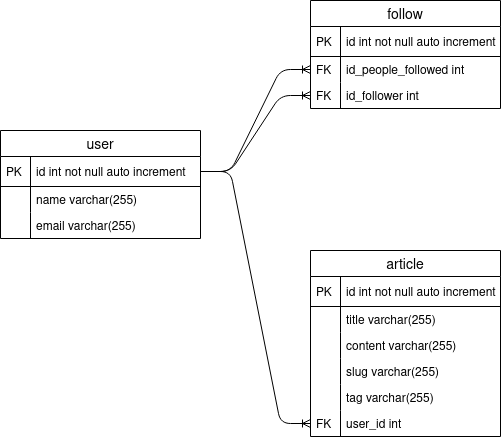

The diagram above was exported from draw.io. Its source (the exported page's mxGraphModel, read from the mxfile embedded in the PNG):
<mxGraphModel dx="1646" dy="426" grid="1" gridSize="10" guides="1" tooltips="1" connect="1" arrows="1" fold="1" page="1" pageScale="1" pageWidth="850" pageHeight="1100" math="0" shadow="0">
  <root>
    <mxCell id="0" />
    <mxCell id="1" parent="0" />
    <mxCell id="AMGDWO_VQFBm4H6VL3bV-12" value="follow" style="swimlane;fontStyle=0;childLayout=stackLayout;horizontal=1;startSize=26;horizontalStack=0;resizeParent=1;resizeParentMax=0;resizeLast=0;collapsible=1;marginBottom=0;align=center;fontSize=14;" vertex="1" parent="1">
      <mxGeometry x="300" y="10" width="190" height="108" as="geometry" />
    </mxCell>
    <mxCell id="AMGDWO_VQFBm4H6VL3bV-13" value="id int not null auto increment" style="shape=partialRectangle;top=0;left=0;right=0;bottom=1;align=left;verticalAlign=middle;fillColor=none;spacingLeft=34;spacingRight=4;overflow=hidden;rotatable=0;points=[[0,0.5],[1,0.5]];portConstraint=eastwest;dropTarget=0;fontStyle=0;fontSize=12;" vertex="1" parent="AMGDWO_VQFBm4H6VL3bV-12">
      <mxGeometry y="26" width="190" height="30" as="geometry" />
    </mxCell>
    <mxCell id="AMGDWO_VQFBm4H6VL3bV-14" value="PK" style="shape=partialRectangle;top=0;left=0;bottom=0;fillColor=none;align=left;verticalAlign=middle;spacingLeft=4;spacingRight=4;overflow=hidden;rotatable=0;points=[];portConstraint=eastwest;part=1;fontSize=12;" vertex="1" connectable="0" parent="AMGDWO_VQFBm4H6VL3bV-13">
      <mxGeometry width="30" height="30" as="geometry" />
    </mxCell>
    <mxCell id="AMGDWO_VQFBm4H6VL3bV-15" value="id_people_followed int" style="shape=partialRectangle;top=0;left=0;right=0;bottom=0;align=left;verticalAlign=top;fillColor=none;spacingLeft=34;spacingRight=4;overflow=hidden;rotatable=0;points=[[0,0.5],[1,0.5]];portConstraint=eastwest;dropTarget=0;fontSize=12;" vertex="1" parent="AMGDWO_VQFBm4H6VL3bV-12">
      <mxGeometry y="56" width="190" height="26" as="geometry" />
    </mxCell>
    <mxCell id="AMGDWO_VQFBm4H6VL3bV-16" value="FK" style="shape=partialRectangle;top=0;left=0;bottom=0;fillColor=none;align=left;verticalAlign=top;spacingLeft=4;spacingRight=4;overflow=hidden;rotatable=0;points=[];portConstraint=eastwest;part=1;fontSize=12;" vertex="1" connectable="0" parent="AMGDWO_VQFBm4H6VL3bV-15">
      <mxGeometry width="30" height="26" as="geometry" />
    </mxCell>
    <mxCell id="AMGDWO_VQFBm4H6VL3bV-17" value="id_follower int" style="shape=partialRectangle;top=0;left=0;right=0;bottom=0;align=left;verticalAlign=top;fillColor=none;spacingLeft=34;spacingRight=4;overflow=hidden;rotatable=0;points=[[0,0.5],[1,0.5]];portConstraint=eastwest;dropTarget=0;fontSize=12;" vertex="1" parent="AMGDWO_VQFBm4H6VL3bV-12">
      <mxGeometry y="82" width="190" height="26" as="geometry" />
    </mxCell>
    <mxCell id="AMGDWO_VQFBm4H6VL3bV-18" value="FK" style="shape=partialRectangle;top=0;left=0;bottom=0;fillColor=none;align=left;verticalAlign=top;spacingLeft=4;spacingRight=4;overflow=hidden;rotatable=0;points=[];portConstraint=eastwest;part=1;fontSize=12;" vertex="1" connectable="0" parent="AMGDWO_VQFBm4H6VL3bV-17">
      <mxGeometry width="30" height="26" as="geometry" />
    </mxCell>
    <mxCell id="AMGDWO_VQFBm4H6VL3bV-21" value="article" style="swimlane;fontStyle=0;childLayout=stackLayout;horizontal=1;startSize=26;horizontalStack=0;resizeParent=1;resizeParentMax=0;resizeLast=0;collapsible=1;marginBottom=0;align=center;fontSize=14;" vertex="1" parent="1">
      <mxGeometry x="300" y="260" width="190" height="186" as="geometry" />
    </mxCell>
    <mxCell id="AMGDWO_VQFBm4H6VL3bV-22" value="id int not null auto increment" style="shape=partialRectangle;top=0;left=0;right=0;bottom=1;align=left;verticalAlign=middle;fillColor=none;spacingLeft=34;spacingRight=4;overflow=hidden;rotatable=0;points=[[0,0.5],[1,0.5]];portConstraint=eastwest;dropTarget=0;fontStyle=0;fontSize=12;" vertex="1" parent="AMGDWO_VQFBm4H6VL3bV-21">
      <mxGeometry y="26" width="190" height="30" as="geometry" />
    </mxCell>
    <mxCell id="AMGDWO_VQFBm4H6VL3bV-23" value="PK" style="shape=partialRectangle;top=0;left=0;bottom=0;fillColor=none;align=left;verticalAlign=middle;spacingLeft=4;spacingRight=4;overflow=hidden;rotatable=0;points=[];portConstraint=eastwest;part=1;fontSize=12;" vertex="1" connectable="0" parent="AMGDWO_VQFBm4H6VL3bV-22">
      <mxGeometry width="30" height="30" as="geometry" />
    </mxCell>
    <mxCell id="AMGDWO_VQFBm4H6VL3bV-24" value="title varchar(255)" style="shape=partialRectangle;top=0;left=0;right=0;bottom=0;align=left;verticalAlign=top;fillColor=none;spacingLeft=34;spacingRight=4;overflow=hidden;rotatable=0;points=[[0,0.5],[1,0.5]];portConstraint=eastwest;dropTarget=0;fontSize=12;" vertex="1" parent="AMGDWO_VQFBm4H6VL3bV-21">
      <mxGeometry y="56" width="190" height="26" as="geometry" />
    </mxCell>
    <mxCell id="AMGDWO_VQFBm4H6VL3bV-25" value="" style="shape=partialRectangle;top=0;left=0;bottom=0;fillColor=none;align=left;verticalAlign=top;spacingLeft=4;spacingRight=4;overflow=hidden;rotatable=0;points=[];portConstraint=eastwest;part=1;fontSize=12;" vertex="1" connectable="0" parent="AMGDWO_VQFBm4H6VL3bV-24">
      <mxGeometry width="30" height="26" as="geometry" />
    </mxCell>
    <mxCell id="AMGDWO_VQFBm4H6VL3bV-26" value="content varchar(255)" style="shape=partialRectangle;top=0;left=0;right=0;bottom=0;align=left;verticalAlign=top;fillColor=none;spacingLeft=34;spacingRight=4;overflow=hidden;rotatable=0;points=[[0,0.5],[1,0.5]];portConstraint=eastwest;dropTarget=0;fontSize=12;" vertex="1" parent="AMGDWO_VQFBm4H6VL3bV-21">
      <mxGeometry y="82" width="190" height="26" as="geometry" />
    </mxCell>
    <mxCell id="AMGDWO_VQFBm4H6VL3bV-27" value="" style="shape=partialRectangle;top=0;left=0;bottom=0;fillColor=none;align=left;verticalAlign=top;spacingLeft=4;spacingRight=4;overflow=hidden;rotatable=0;points=[];portConstraint=eastwest;part=1;fontSize=12;" vertex="1" connectable="0" parent="AMGDWO_VQFBm4H6VL3bV-26">
      <mxGeometry width="30" height="26" as="geometry" />
    </mxCell>
    <mxCell id="AMGDWO_VQFBm4H6VL3bV-30" value="slug varchar(255)" style="shape=partialRectangle;top=0;left=0;right=0;bottom=0;align=left;verticalAlign=top;fillColor=none;spacingLeft=34;spacingRight=4;overflow=hidden;rotatable=0;points=[[0,0.5],[1,0.5]];portConstraint=eastwest;dropTarget=0;fontSize=12;" vertex="1" parent="AMGDWO_VQFBm4H6VL3bV-21">
      <mxGeometry y="108" width="190" height="26" as="geometry" />
    </mxCell>
    <mxCell id="AMGDWO_VQFBm4H6VL3bV-31" value="" style="shape=partialRectangle;top=0;left=0;bottom=0;fillColor=none;align=left;verticalAlign=top;spacingLeft=4;spacingRight=4;overflow=hidden;rotatable=0;points=[];portConstraint=eastwest;part=1;fontSize=12;" vertex="1" connectable="0" parent="AMGDWO_VQFBm4H6VL3bV-30">
      <mxGeometry width="30" height="26" as="geometry" />
    </mxCell>
    <mxCell id="AMGDWO_VQFBm4H6VL3bV-32" value="tag varchar(255)" style="shape=partialRectangle;top=0;left=0;right=0;bottom=0;align=left;verticalAlign=top;fillColor=none;spacingLeft=34;spacingRight=4;overflow=hidden;rotatable=0;points=[[0,0.5],[1,0.5]];portConstraint=eastwest;dropTarget=0;fontSize=12;" vertex="1" parent="AMGDWO_VQFBm4H6VL3bV-21">
      <mxGeometry y="134" width="190" height="26" as="geometry" />
    </mxCell>
    <mxCell id="AMGDWO_VQFBm4H6VL3bV-33" value="" style="shape=partialRectangle;top=0;left=0;bottom=0;fillColor=none;align=left;verticalAlign=top;spacingLeft=4;spacingRight=4;overflow=hidden;rotatable=0;points=[];portConstraint=eastwest;part=1;fontSize=12;" vertex="1" connectable="0" parent="AMGDWO_VQFBm4H6VL3bV-32">
      <mxGeometry width="30" height="26" as="geometry" />
    </mxCell>
    <mxCell id="AMGDWO_VQFBm4H6VL3bV-35" value="user_id int" style="shape=partialRectangle;top=0;left=0;right=0;bottom=0;align=left;verticalAlign=top;fillColor=none;spacingLeft=34;spacingRight=4;overflow=hidden;rotatable=0;points=[[0,0.5],[1,0.5]];portConstraint=eastwest;dropTarget=0;fontSize=12;" vertex="1" parent="AMGDWO_VQFBm4H6VL3bV-21">
      <mxGeometry y="160" width="190" height="26" as="geometry" />
    </mxCell>
    <mxCell id="AMGDWO_VQFBm4H6VL3bV-36" value="FK" style="shape=partialRectangle;top=0;left=0;bottom=0;fillColor=none;align=left;verticalAlign=top;spacingLeft=4;spacingRight=4;overflow=hidden;rotatable=0;points=[];portConstraint=eastwest;part=1;fontSize=12;" vertex="1" connectable="0" parent="AMGDWO_VQFBm4H6VL3bV-35">
      <mxGeometry width="30" height="26" as="geometry" />
    </mxCell>
    <mxCell id="AMGDWO_VQFBm4H6VL3bV-1" value="user" style="swimlane;fontStyle=0;childLayout=stackLayout;horizontal=1;startSize=26;horizontalStack=0;resizeParent=1;resizeParentMax=0;resizeLast=0;collapsible=1;marginBottom=0;align=center;fontSize=14;" vertex="1" parent="1">
      <mxGeometry x="-10" y="140" width="200" height="108" as="geometry">
        <mxRectangle x="110" y="110" width="60" height="26" as="alternateBounds" />
      </mxGeometry>
    </mxCell>
    <mxCell id="AMGDWO_VQFBm4H6VL3bV-2" value="id int not null auto increment" style="shape=partialRectangle;top=0;left=0;right=0;bottom=1;align=left;verticalAlign=middle;fillColor=none;spacingLeft=34;spacingRight=4;overflow=hidden;rotatable=0;points=[[0,0.5],[1,0.5]];portConstraint=eastwest;dropTarget=0;fontStyle=0;fontSize=12;" vertex="1" parent="AMGDWO_VQFBm4H6VL3bV-1">
      <mxGeometry y="26" width="200" height="30" as="geometry" />
    </mxCell>
    <mxCell id="AMGDWO_VQFBm4H6VL3bV-3" value="PK" style="shape=partialRectangle;top=0;left=0;bottom=0;fillColor=none;align=left;verticalAlign=middle;spacingLeft=4;spacingRight=4;overflow=hidden;rotatable=0;points=[];portConstraint=eastwest;part=1;fontSize=12;" vertex="1" connectable="0" parent="AMGDWO_VQFBm4H6VL3bV-2">
      <mxGeometry width="30" height="30" as="geometry" />
    </mxCell>
    <mxCell id="AMGDWO_VQFBm4H6VL3bV-4" value="name varchar(255)" style="shape=partialRectangle;top=0;left=0;right=0;bottom=0;align=left;verticalAlign=top;fillColor=none;spacingLeft=34;spacingRight=4;overflow=hidden;rotatable=0;points=[[0,0.5],[1,0.5]];portConstraint=eastwest;dropTarget=0;fontSize=12;" vertex="1" parent="AMGDWO_VQFBm4H6VL3bV-1">
      <mxGeometry y="56" width="200" height="26" as="geometry" />
    </mxCell>
    <mxCell id="AMGDWO_VQFBm4H6VL3bV-5" value="" style="shape=partialRectangle;top=0;left=0;bottom=0;fillColor=none;align=left;verticalAlign=top;spacingLeft=4;spacingRight=4;overflow=hidden;rotatable=0;points=[];portConstraint=eastwest;part=1;fontSize=12;" vertex="1" connectable="0" parent="AMGDWO_VQFBm4H6VL3bV-4">
      <mxGeometry width="30" height="26" as="geometry" />
    </mxCell>
    <mxCell id="AMGDWO_VQFBm4H6VL3bV-6" value="email varchar(255)" style="shape=partialRectangle;top=0;left=0;right=0;bottom=0;align=left;verticalAlign=top;fillColor=none;spacingLeft=34;spacingRight=4;overflow=hidden;rotatable=0;points=[[0,0.5],[1,0.5]];portConstraint=eastwest;dropTarget=0;fontSize=12;" vertex="1" parent="AMGDWO_VQFBm4H6VL3bV-1">
      <mxGeometry y="82" width="200" height="26" as="geometry" />
    </mxCell>
    <mxCell id="AMGDWO_VQFBm4H6VL3bV-7" value="" style="shape=partialRectangle;top=0;left=0;bottom=0;fillColor=none;align=left;verticalAlign=top;spacingLeft=4;spacingRight=4;overflow=hidden;rotatable=0;points=[];portConstraint=eastwest;part=1;fontSize=12;" vertex="1" connectable="0" parent="AMGDWO_VQFBm4H6VL3bV-6">
      <mxGeometry width="30" height="26" as="geometry" />
    </mxCell>
    <mxCell id="AMGDWO_VQFBm4H6VL3bV-37" value="" style="edgeStyle=entityRelationEdgeStyle;fontSize=12;html=1;endArrow=ERoneToMany;" edge="1" parent="1" source="AMGDWO_VQFBm4H6VL3bV-2" target="AMGDWO_VQFBm4H6VL3bV-35">
      <mxGeometry width="100" height="100" relative="1" as="geometry">
        <mxPoint x="300" y="290" as="sourcePoint" />
        <mxPoint x="400" y="190" as="targetPoint" />
      </mxGeometry>
    </mxCell>
    <mxCell id="AMGDWO_VQFBm4H6VL3bV-38" value="" style="edgeStyle=entityRelationEdgeStyle;fontSize=12;html=1;endArrow=ERoneToMany;" edge="1" parent="1" source="AMGDWO_VQFBm4H6VL3bV-2" target="AMGDWO_VQFBm4H6VL3bV-15">
      <mxGeometry width="100" height="100" relative="1" as="geometry">
        <mxPoint x="300" y="270" as="sourcePoint" />
        <mxPoint x="400" y="170" as="targetPoint" />
      </mxGeometry>
    </mxCell>
    <mxCell id="AMGDWO_VQFBm4H6VL3bV-39" value="" style="edgeStyle=entityRelationEdgeStyle;fontSize=12;html=1;endArrow=ERoneToMany;" edge="1" parent="1" source="AMGDWO_VQFBm4H6VL3bV-2" target="AMGDWO_VQFBm4H6VL3bV-17">
      <mxGeometry width="100" height="100" relative="1" as="geometry">
        <mxPoint x="200" y="191" as="sourcePoint" />
        <mxPoint x="310" y="89" as="targetPoint" />
      </mxGeometry>
    </mxCell>
  </root>
</mxGraphModel>